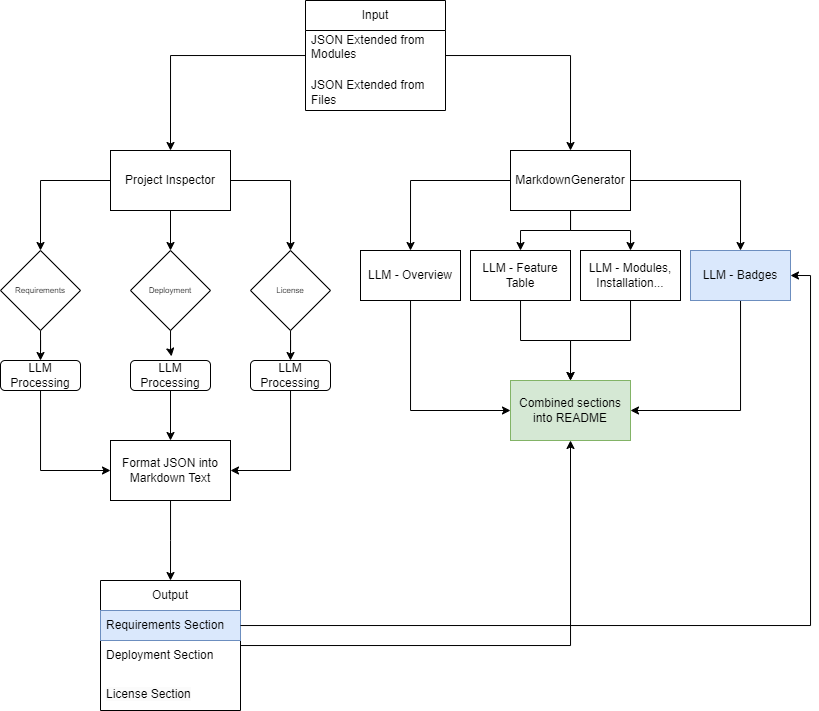

The diagram above was exported from draw.io. Its source (the exported page's mxGraphModel, read from the mxfile embedded in the PNG):
<mxGraphModel dx="1397" dy="790" grid="1" gridSize="10" guides="1" tooltips="1" connect="1" arrows="1" fold="1" page="1" pageScale="1" pageWidth="850" pageHeight="1100" math="0" shadow="0">
  <root>
    <mxCell id="0" />
    <mxCell id="1" parent="0" />
    <mxCell id="6Fmn_NbMu_7u36Qph-XL-8" style="edgeStyle=orthogonalEdgeStyle;rounded=0;orthogonalLoop=1;jettySize=auto;html=1;entryX=0.5;entryY=0;entryDx=0;entryDy=0;" edge="1" parent="1" source="6Fmn_NbMu_7u36Qph-XL-2" target="6Fmn_NbMu_7u36Qph-XL-6">
      <mxGeometry relative="1" as="geometry" />
    </mxCell>
    <mxCell id="6Fmn_NbMu_7u36Qph-XL-9" style="edgeStyle=orthogonalEdgeStyle;rounded=0;orthogonalLoop=1;jettySize=auto;html=1;entryX=0.5;entryY=0;entryDx=0;entryDy=0;" edge="1" parent="1" source="6Fmn_NbMu_7u36Qph-XL-2" target="6Fmn_NbMu_7u36Qph-XL-7">
      <mxGeometry relative="1" as="geometry" />
    </mxCell>
    <mxCell id="6Fmn_NbMu_7u36Qph-XL-2" value="Input" style="swimlane;fontStyle=0;childLayout=stackLayout;horizontal=1;startSize=30;horizontalStack=0;resizeParent=1;resizeParentMax=0;resizeLast=0;collapsible=1;marginBottom=0;whiteSpace=wrap;html=1;" vertex="1" parent="1">
      <mxGeometry x="355" y="70" width="140" height="110" as="geometry" />
    </mxCell>
    <mxCell id="6Fmn_NbMu_7u36Qph-XL-3" value="JSON Extended from Modules" style="text;strokeColor=none;fillColor=none;align=left;verticalAlign=middle;spacingLeft=4;spacingRight=4;overflow=hidden;points=[[0,0.5],[1,0.5]];portConstraint=eastwest;rotatable=0;whiteSpace=wrap;html=1;" vertex="1" parent="6Fmn_NbMu_7u36Qph-XL-2">
      <mxGeometry y="30" width="140" height="30" as="geometry" />
    </mxCell>
    <mxCell id="6Fmn_NbMu_7u36Qph-XL-4" value="&lt;br&gt;JSON Extended from Files" style="text;strokeColor=none;fillColor=none;align=left;verticalAlign=middle;spacingLeft=4;spacingRight=4;overflow=hidden;points=[[0,0.5],[1,0.5]];portConstraint=eastwest;rotatable=0;whiteSpace=wrap;html=1;" vertex="1" parent="6Fmn_NbMu_7u36Qph-XL-2">
      <mxGeometry y="60" width="140" height="50" as="geometry" />
    </mxCell>
    <mxCell id="6Fmn_NbMu_7u36Qph-XL-15" style="edgeStyle=orthogonalEdgeStyle;rounded=0;orthogonalLoop=1;jettySize=auto;html=1;entryX=0.5;entryY=0;entryDx=0;entryDy=0;" edge="1" parent="1" source="6Fmn_NbMu_7u36Qph-XL-6" target="6Fmn_NbMu_7u36Qph-XL-12">
      <mxGeometry relative="1" as="geometry" />
    </mxCell>
    <mxCell id="6Fmn_NbMu_7u36Qph-XL-16" style="edgeStyle=orthogonalEdgeStyle;rounded=0;orthogonalLoop=1;jettySize=auto;html=1;entryX=0.5;entryY=0;entryDx=0;entryDy=0;" edge="1" parent="1" source="6Fmn_NbMu_7u36Qph-XL-6" target="6Fmn_NbMu_7u36Qph-XL-11">
      <mxGeometry relative="1" as="geometry" />
    </mxCell>
    <mxCell id="6Fmn_NbMu_7u36Qph-XL-17" style="edgeStyle=orthogonalEdgeStyle;rounded=0;orthogonalLoop=1;jettySize=auto;html=1;entryX=0.5;entryY=0;entryDx=0;entryDy=0;" edge="1" parent="1" source="6Fmn_NbMu_7u36Qph-XL-6" target="6Fmn_NbMu_7u36Qph-XL-13">
      <mxGeometry relative="1" as="geometry" />
    </mxCell>
    <mxCell id="6Fmn_NbMu_7u36Qph-XL-6" value="Project Inspector" style="whiteSpace=wrap;html=1;" vertex="1" parent="1">
      <mxGeometry x="160" y="220" width="120" height="60" as="geometry" />
    </mxCell>
    <mxCell id="6Fmn_NbMu_7u36Qph-XL-48" style="edgeStyle=orthogonalEdgeStyle;rounded=0;orthogonalLoop=1;jettySize=auto;html=1;entryX=0.5;entryY=0;entryDx=0;entryDy=0;" edge="1" parent="1" source="6Fmn_NbMu_7u36Qph-XL-7" target="6Fmn_NbMu_7u36Qph-XL-45">
      <mxGeometry relative="1" as="geometry" />
    </mxCell>
    <mxCell id="6Fmn_NbMu_7u36Qph-XL-49" style="edgeStyle=orthogonalEdgeStyle;rounded=0;orthogonalLoop=1;jettySize=auto;html=1;entryX=0.5;entryY=0;entryDx=0;entryDy=0;" edge="1" parent="1" source="6Fmn_NbMu_7u36Qph-XL-7" target="6Fmn_NbMu_7u36Qph-XL-44">
      <mxGeometry relative="1" as="geometry" />
    </mxCell>
    <mxCell id="6Fmn_NbMu_7u36Qph-XL-50" style="edgeStyle=orthogonalEdgeStyle;rounded=0;orthogonalLoop=1;jettySize=auto;html=1;entryX=0.5;entryY=0;entryDx=0;entryDy=0;" edge="1" parent="1" source="6Fmn_NbMu_7u36Qph-XL-7" target="6Fmn_NbMu_7u36Qph-XL-46">
      <mxGeometry relative="1" as="geometry" />
    </mxCell>
    <mxCell id="6Fmn_NbMu_7u36Qph-XL-51" style="edgeStyle=orthogonalEdgeStyle;rounded=0;orthogonalLoop=1;jettySize=auto;html=1;entryX=0.5;entryY=0;entryDx=0;entryDy=0;" edge="1" parent="1" source="6Fmn_NbMu_7u36Qph-XL-7" target="6Fmn_NbMu_7u36Qph-XL-47">
      <mxGeometry relative="1" as="geometry" />
    </mxCell>
    <mxCell id="6Fmn_NbMu_7u36Qph-XL-7" value="MarkdownGenerator" style="whiteSpace=wrap;html=1;" vertex="1" parent="1">
      <mxGeometry x="560" y="220" width="120" height="60" as="geometry" />
    </mxCell>
    <mxCell id="6Fmn_NbMu_7u36Qph-XL-25" style="edgeStyle=orthogonalEdgeStyle;rounded=0;orthogonalLoop=1;jettySize=auto;html=1;entryX=0.5;entryY=0;entryDx=0;entryDy=0;" edge="1" parent="1" source="6Fmn_NbMu_7u36Qph-XL-11" target="6Fmn_NbMu_7u36Qph-XL-18">
      <mxGeometry relative="1" as="geometry" />
    </mxCell>
    <mxCell id="6Fmn_NbMu_7u36Qph-XL-11" value="Requirements" style="rhombus;whiteSpace=wrap;html=1;fontSize=8;" vertex="1" parent="1">
      <mxGeometry x="50" y="320" width="80" height="80" as="geometry" />
    </mxCell>
    <mxCell id="6Fmn_NbMu_7u36Qph-XL-12" value="Deployment" style="rhombus;whiteSpace=wrap;html=1;fontSize=8;" vertex="1" parent="1">
      <mxGeometry x="180" y="320" width="80" height="80" as="geometry" />
    </mxCell>
    <mxCell id="6Fmn_NbMu_7u36Qph-XL-24" style="edgeStyle=orthogonalEdgeStyle;rounded=0;orthogonalLoop=1;jettySize=auto;html=1;entryX=0.5;entryY=0;entryDx=0;entryDy=0;" edge="1" parent="1" source="6Fmn_NbMu_7u36Qph-XL-13" target="6Fmn_NbMu_7u36Qph-XL-22">
      <mxGeometry relative="1" as="geometry" />
    </mxCell>
    <mxCell id="6Fmn_NbMu_7u36Qph-XL-13" value="License" style="rhombus;whiteSpace=wrap;html=1;fontSize=8;" vertex="1" parent="1">
      <mxGeometry x="300" y="320" width="80" height="80" as="geometry" />
    </mxCell>
    <mxCell id="6Fmn_NbMu_7u36Qph-XL-29" style="edgeStyle=orthogonalEdgeStyle;rounded=0;orthogonalLoop=1;jettySize=auto;html=1;entryX=0;entryY=0.5;entryDx=0;entryDy=0;" edge="1" parent="1" source="6Fmn_NbMu_7u36Qph-XL-18" target="6Fmn_NbMu_7u36Qph-XL-26">
      <mxGeometry relative="1" as="geometry">
        <Array as="points">
          <mxPoint x="90" y="540" />
        </Array>
      </mxGeometry>
    </mxCell>
    <mxCell id="6Fmn_NbMu_7u36Qph-XL-18" value="LLM Processing" style="rounded=1;whiteSpace=wrap;html=1;" vertex="1" parent="1">
      <mxGeometry x="50" y="430" width="80" height="30" as="geometry" />
    </mxCell>
    <mxCell id="6Fmn_NbMu_7u36Qph-XL-27" style="edgeStyle=orthogonalEdgeStyle;rounded=0;orthogonalLoop=1;jettySize=auto;html=1;entryX=0.5;entryY=0;entryDx=0;entryDy=0;" edge="1" parent="1" source="6Fmn_NbMu_7u36Qph-XL-21" target="6Fmn_NbMu_7u36Qph-XL-26">
      <mxGeometry relative="1" as="geometry" />
    </mxCell>
    <mxCell id="6Fmn_NbMu_7u36Qph-XL-21" value="LLM Processing" style="rounded=1;whiteSpace=wrap;html=1;" vertex="1" parent="1">
      <mxGeometry x="180" y="430" width="80" height="30" as="geometry" />
    </mxCell>
    <mxCell id="6Fmn_NbMu_7u36Qph-XL-30" style="edgeStyle=orthogonalEdgeStyle;rounded=0;orthogonalLoop=1;jettySize=auto;html=1;entryX=1;entryY=0.5;entryDx=0;entryDy=0;" edge="1" parent="1" source="6Fmn_NbMu_7u36Qph-XL-22" target="6Fmn_NbMu_7u36Qph-XL-26">
      <mxGeometry relative="1" as="geometry">
        <Array as="points">
          <mxPoint x="340" y="540" />
        </Array>
      </mxGeometry>
    </mxCell>
    <mxCell id="6Fmn_NbMu_7u36Qph-XL-22" value="LLM Processing" style="rounded=1;whiteSpace=wrap;html=1;" vertex="1" parent="1">
      <mxGeometry x="300" y="430" width="80" height="30" as="geometry" />
    </mxCell>
    <mxCell id="6Fmn_NbMu_7u36Qph-XL-23" style="edgeStyle=orthogonalEdgeStyle;rounded=0;orthogonalLoop=1;jettySize=auto;html=1;entryX=0.512;entryY=-0.138;entryDx=0;entryDy=0;entryPerimeter=0;" edge="1" parent="1" source="6Fmn_NbMu_7u36Qph-XL-12" target="6Fmn_NbMu_7u36Qph-XL-21">
      <mxGeometry relative="1" as="geometry" />
    </mxCell>
    <mxCell id="6Fmn_NbMu_7u36Qph-XL-32" value="" style="edgeStyle=orthogonalEdgeStyle;rounded=0;orthogonalLoop=1;jettySize=auto;html=1;" edge="1" parent="1" source="6Fmn_NbMu_7u36Qph-XL-26">
      <mxGeometry relative="1" as="geometry">
        <mxPoint x="220" y="650" as="targetPoint" />
      </mxGeometry>
    </mxCell>
    <mxCell id="6Fmn_NbMu_7u36Qph-XL-26" value="Format JSON into Markdown Text" style="whiteSpace=wrap;html=1;" vertex="1" parent="1">
      <mxGeometry x="160" y="510" width="120" height="60" as="geometry" />
    </mxCell>
    <mxCell id="6Fmn_NbMu_7u36Qph-XL-60" style="edgeStyle=orthogonalEdgeStyle;rounded=0;orthogonalLoop=1;jettySize=auto;html=1;entryX=0.5;entryY=1;entryDx=0;entryDy=0;" edge="1" parent="1" source="6Fmn_NbMu_7u36Qph-XL-40" target="6Fmn_NbMu_7u36Qph-XL-53">
      <mxGeometry relative="1" as="geometry" />
    </mxCell>
    <mxCell id="6Fmn_NbMu_7u36Qph-XL-40" value="Output" style="swimlane;fontStyle=0;childLayout=stackLayout;horizontal=1;startSize=30;horizontalStack=0;resizeParent=1;resizeParentMax=0;resizeLast=0;collapsible=1;marginBottom=0;whiteSpace=wrap;html=1;" vertex="1" parent="1">
      <mxGeometry x="150" y="650" width="140" height="130" as="geometry" />
    </mxCell>
    <mxCell id="6Fmn_NbMu_7u36Qph-XL-41" value="Requirements Section" style="text;strokeColor=#6c8ebf;fillColor=#dae8fc;align=left;verticalAlign=middle;spacingLeft=4;spacingRight=4;overflow=hidden;points=[[0,0.5],[1,0.5]];portConstraint=eastwest;rotatable=0;whiteSpace=wrap;html=1;" vertex="1" parent="6Fmn_NbMu_7u36Qph-XL-40">
      <mxGeometry y="30" width="140" height="30" as="geometry" />
    </mxCell>
    <mxCell id="6Fmn_NbMu_7u36Qph-XL-42" value="Deployment Section" style="text;strokeColor=none;fillColor=none;align=left;verticalAlign=middle;spacingLeft=4;spacingRight=4;overflow=hidden;points=[[0,0.5],[1,0.5]];portConstraint=eastwest;rotatable=0;whiteSpace=wrap;html=1;" vertex="1" parent="6Fmn_NbMu_7u36Qph-XL-40">
      <mxGeometry y="60" width="140" height="30" as="geometry" />
    </mxCell>
    <mxCell id="6Fmn_NbMu_7u36Qph-XL-43" value="&lt;br&gt;&lt;span style=&quot;color: rgb(0, 0, 0); font-family: Helvetica; font-size: 12px; font-style: normal; font-variant-ligatures: normal; font-variant-caps: normal; font-weight: 400; letter-spacing: normal; orphans: 2; text-align: left; text-indent: 0px; text-transform: none; widows: 2; word-spacing: 0px; -webkit-text-stroke-width: 0px; white-space: normal; background-color: rgb(251, 251, 251); text-decoration-thickness: initial; text-decoration-style: initial; text-decoration-color: initial; display: inline !important; float: none;&quot;&gt;License Section&lt;/span&gt;&lt;div&gt;&lt;br/&gt;&lt;/div&gt;" style="text;strokeColor=none;fillColor=none;align=left;verticalAlign=middle;spacingLeft=4;spacingRight=4;overflow=hidden;points=[[0,0.5],[1,0.5]];portConstraint=eastwest;rotatable=0;whiteSpace=wrap;html=1;" vertex="1" parent="6Fmn_NbMu_7u36Qph-XL-40">
      <mxGeometry y="90" width="140" height="40" as="geometry" />
    </mxCell>
    <mxCell id="6Fmn_NbMu_7u36Qph-XL-55" style="edgeStyle=orthogonalEdgeStyle;rounded=0;orthogonalLoop=1;jettySize=auto;html=1;entryX=0;entryY=0.5;entryDx=0;entryDy=0;" edge="1" parent="1" source="6Fmn_NbMu_7u36Qph-XL-44" target="6Fmn_NbMu_7u36Qph-XL-53">
      <mxGeometry relative="1" as="geometry">
        <Array as="points">
          <mxPoint x="460" y="480" />
        </Array>
      </mxGeometry>
    </mxCell>
    <mxCell id="6Fmn_NbMu_7u36Qph-XL-44" value="LLM - Overview" style="whiteSpace=wrap;html=1;" vertex="1" parent="1">
      <mxGeometry x="410" y="320" width="100" height="50" as="geometry" />
    </mxCell>
    <mxCell id="6Fmn_NbMu_7u36Qph-XL-54" style="edgeStyle=orthogonalEdgeStyle;rounded=0;orthogonalLoop=1;jettySize=auto;html=1;entryX=0.5;entryY=0;entryDx=0;entryDy=0;" edge="1" parent="1" source="6Fmn_NbMu_7u36Qph-XL-45" target="6Fmn_NbMu_7u36Qph-XL-53">
      <mxGeometry relative="1" as="geometry" />
    </mxCell>
    <mxCell id="6Fmn_NbMu_7u36Qph-XL-45" value="LLM - Feature Table" style="whiteSpace=wrap;html=1;" vertex="1" parent="1">
      <mxGeometry x="520" y="320" width="100" height="50" as="geometry" />
    </mxCell>
    <mxCell id="6Fmn_NbMu_7u36Qph-XL-56" style="edgeStyle=orthogonalEdgeStyle;rounded=0;orthogonalLoop=1;jettySize=auto;html=1;entryX=0.5;entryY=0;entryDx=0;entryDy=0;" edge="1" parent="1" source="6Fmn_NbMu_7u36Qph-XL-46" target="6Fmn_NbMu_7u36Qph-XL-53">
      <mxGeometry relative="1" as="geometry" />
    </mxCell>
    <mxCell id="6Fmn_NbMu_7u36Qph-XL-46" value="LLM - Modules, Installation..." style="whiteSpace=wrap;html=1;" vertex="1" parent="1">
      <mxGeometry x="630" y="320" width="100" height="50" as="geometry" />
    </mxCell>
    <mxCell id="6Fmn_NbMu_7u36Qph-XL-57" style="edgeStyle=orthogonalEdgeStyle;rounded=0;orthogonalLoop=1;jettySize=auto;html=1;entryX=1;entryY=0.5;entryDx=0;entryDy=0;" edge="1" parent="1" source="6Fmn_NbMu_7u36Qph-XL-47" target="6Fmn_NbMu_7u36Qph-XL-53">
      <mxGeometry relative="1" as="geometry">
        <Array as="points">
          <mxPoint x="790" y="480" />
        </Array>
      </mxGeometry>
    </mxCell>
    <mxCell id="6Fmn_NbMu_7u36Qph-XL-47" value="LLM - Badges" style="whiteSpace=wrap;html=1;fillColor=#dae8fc;strokeColor=#6c8ebf;" vertex="1" parent="1">
      <mxGeometry x="740" y="320" width="100" height="50" as="geometry" />
    </mxCell>
    <mxCell id="6Fmn_NbMu_7u36Qph-XL-52" style="edgeStyle=orthogonalEdgeStyle;rounded=0;orthogonalLoop=1;jettySize=auto;html=1;entryX=1;entryY=0.5;entryDx=0;entryDy=0;" edge="1" parent="1" source="6Fmn_NbMu_7u36Qph-XL-41" target="6Fmn_NbMu_7u36Qph-XL-47">
      <mxGeometry relative="1" as="geometry" />
    </mxCell>
    <mxCell id="6Fmn_NbMu_7u36Qph-XL-53" value="Combined sections into README" style="whiteSpace=wrap;html=1;fillColor=#d5e8d4;strokeColor=#82b366;" vertex="1" parent="1">
      <mxGeometry x="560" y="450" width="120" height="60" as="geometry" />
    </mxCell>
  </root>
</mxGraphModel>